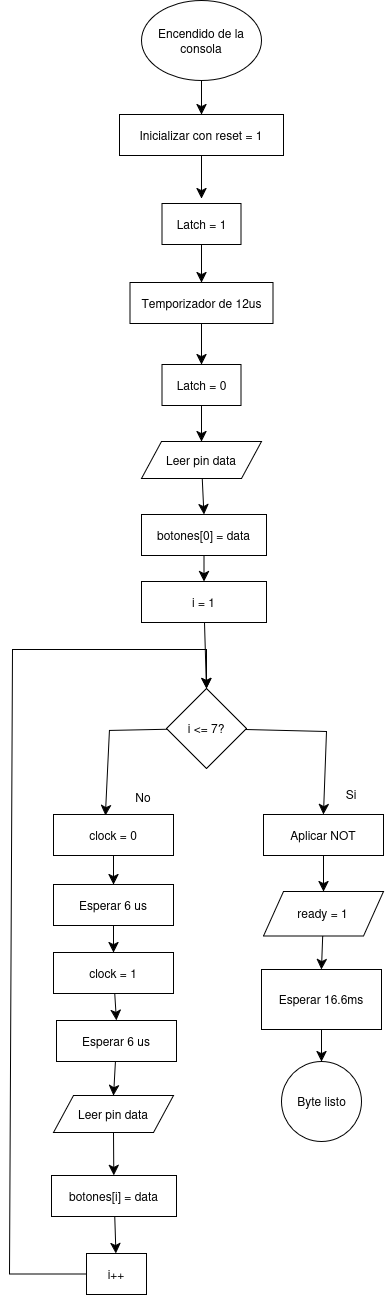

The diagram above was exported from draw.io. Its source (the exported page's mxGraphModel, read from the mxfile embedded in the PNG):
<mxGraphModel dx="1814" dy="806" grid="0" gridSize="10" guides="1" tooltips="1" connect="1" arrows="1" fold="1" page="0" pageScale="1" pageWidth="827" pageHeight="1169" background="light-dark(#FFFFFF,#121212)" math="0" shadow="0">
  <root>
    <mxCell id="0" />
    <mxCell id="1" parent="0" />
    <mxCell id="ckZH5tT1rKBv2e1iD1N5-18" edge="1" parent="1" source="liHwdqGuc8saYlpgJymo-1" style="edgeStyle=none;curved=1;rounded=0;curveGeometry=1;orthogonalLoop=1;jettySize=auto;html=1;entryX=0.5;entryY=0;entryDx=0;entryDy=0;fontSize=12;defaultLabelBackgroundColor=page;startSize=8;endSize=8;" target="ckZH5tT1rKBv2e1iD1N5-1">
      <mxGeometry relative="1" as="geometry" />
    </mxCell>
    <mxCell id="liHwdqGuc8saYlpgJymo-1" parent="1" style="ellipse;whiteSpace=wrap;html=1;shapeInside=1;" value="Encendido de la consola" vertex="1">
      <mxGeometry height="80" width="120" x="140" y="160" as="geometry" />
    </mxCell>
    <mxCell id="ckZH5tT1rKBv2e1iD1N5-19" edge="1" parent="1" source="ckZH5tT1rKBv2e1iD1N5-1" style="edgeStyle=none;curved=1;rounded=0;curveGeometry=1;orthogonalLoop=1;jettySize=auto;html=1;entryX=0.5;entryY=0;entryDx=0;entryDy=0;fontSize=12;defaultLabelBackgroundColor=page;startSize=8;endSize=8;">
      <mxGeometry relative="1" as="geometry">
        <mxPoint x="200" y="358" as="targetPoint" />
      </mxGeometry>
    </mxCell>
    <mxCell id="ckZH5tT1rKBv2e1iD1N5-1" parent="1" style="rounded=0;whiteSpace=wrap;html=1;" value="Inicializar con reset = 1" vertex="1">
      <mxGeometry height="41" width="164" x="118" y="274" as="geometry" />
    </mxCell>
    <mxCell id="U62Vjx3Po9uloqWfiP4X-1" edge="1" parent="1" source="ckZH5tT1rKBv2e1iD1N5-3" style="edgeStyle=none;curved=1;rounded=0;curveGeometry=1;orthogonalLoop=1;jettySize=auto;html=1;fontSize=12;defaultLabelBackgroundColor=page;startSize=8;endSize=8;" target="ckZH5tT1rKBv2e1iD1N5-4">
      <mxGeometry relative="1" as="geometry" />
    </mxCell>
    <mxCell id="ckZH5tT1rKBv2e1iD1N5-3" parent="1" style="rounded=0;whiteSpace=wrap;html=1;" value="Latch = 1" vertex="1">
      <mxGeometry height="41" width="79" x="160.5" y="363" as="geometry" />
    </mxCell>
    <mxCell id="U62Vjx3Po9uloqWfiP4X-2" edge="1" parent="1" source="ckZH5tT1rKBv2e1iD1N5-4" style="edgeStyle=none;curved=1;rounded=0;curveGeometry=1;orthogonalLoop=1;jettySize=auto;html=1;entryX=0.5;entryY=0;entryDx=0;entryDy=0;fontSize=12;defaultLabelBackgroundColor=page;startSize=8;endSize=8;" target="ckZH5tT1rKBv2e1iD1N5-5">
      <mxGeometry relative="1" as="geometry" />
    </mxCell>
    <mxCell id="ckZH5tT1rKBv2e1iD1N5-4" parent="1" style="rounded=0;whiteSpace=wrap;html=1;" value="Temporizador de 12us" vertex="1">
      <mxGeometry height="41" width="143" x="128.5" y="442" as="geometry" />
    </mxCell>
    <mxCell id="U62Vjx3Po9uloqWfiP4X-3" edge="1" parent="1" source="ckZH5tT1rKBv2e1iD1N5-5" style="edgeStyle=none;curved=1;rounded=0;curveGeometry=1;orthogonalLoop=1;jettySize=auto;html=1;entryX=0.5;entryY=0;entryDx=0;entryDy=0;fontSize=12;defaultLabelBackgroundColor=page;startSize=8;endSize=8;" target="ckZH5tT1rKBv2e1iD1N5-6">
      <mxGeometry relative="1" as="geometry" />
    </mxCell>
    <mxCell id="ckZH5tT1rKBv2e1iD1N5-5" parent="1" style="rounded=0;whiteSpace=wrap;html=1;" value="Latch = 0" vertex="1">
      <mxGeometry height="41" width="79" x="160.5" y="524" as="geometry" />
    </mxCell>
    <mxCell id="U62Vjx3Po9uloqWfiP4X-4" edge="1" parent="1" source="ckZH5tT1rKBv2e1iD1N5-6" style="edgeStyle=none;curved=1;rounded=0;curveGeometry=1;orthogonalLoop=1;jettySize=auto;html=1;entryX=0.5;entryY=0;entryDx=0;entryDy=0;fontSize=12;defaultLabelBackgroundColor=page;startSize=8;endSize=8;" target="ckZH5tT1rKBv2e1iD1N5-7">
      <mxGeometry relative="1" as="geometry" />
    </mxCell>
    <mxCell id="ckZH5tT1rKBv2e1iD1N5-6" parent="1" style="shape=parallelogram;perimeter=parallelogramPerimeter;whiteSpace=wrap;html=1;shapeInside=1;fixedSize=1;" value="Leer pin data" vertex="1">
      <mxGeometry height="37" width="120" x="140" y="601" as="geometry" />
    </mxCell>
    <mxCell id="U62Vjx3Po9uloqWfiP4X-5" edge="1" parent="1" source="ckZH5tT1rKBv2e1iD1N5-7" style="edgeStyle=none;curved=1;rounded=0;curveGeometry=1;orthogonalLoop=1;jettySize=auto;html=1;fontSize=12;defaultLabelBackgroundColor=page;startSize=8;endSize=8;" target="ckZH5tT1rKBv2e1iD1N5-8">
      <mxGeometry relative="1" as="geometry" />
    </mxCell>
    <mxCell id="ckZH5tT1rKBv2e1iD1N5-7" parent="1" style="rounded=0;whiteSpace=wrap;html=1;" value="botones[0] = data" vertex="1">
      <mxGeometry height="41" width="125" x="140" y="674" as="geometry" />
    </mxCell>
    <mxCell id="U62Vjx3Po9uloqWfiP4X-6" edge="1" parent="1" source="ckZH5tT1rKBv2e1iD1N5-8" style="edgeStyle=none;curved=1;rounded=0;curveGeometry=1;orthogonalLoop=1;jettySize=auto;html=1;entryX=0.5;entryY=0;entryDx=0;entryDy=0;fontSize=12;defaultLabelBackgroundColor=page;startSize=8;endSize=8;" target="ckZH5tT1rKBv2e1iD1N5-9">
      <mxGeometry relative="1" as="geometry" />
    </mxCell>
    <mxCell id="ckZH5tT1rKBv2e1iD1N5-8" parent="1" style="rounded=0;whiteSpace=wrap;html=1;" value="i = 1" vertex="1">
      <mxGeometry height="41" width="125" x="140" y="741" as="geometry" />
    </mxCell>
    <mxCell id="U62Vjx3Po9uloqWfiP4X-13" edge="1" parent="1" source="ckZH5tT1rKBv2e1iD1N5-9" style="edgeStyle=none;curved=0;rounded=0;orthogonalLoop=1;jettySize=auto;html=1;entryX=0.5;entryY=0;entryDx=0;entryDy=0;fontSize=12;defaultLabelBackgroundColor=page;startSize=8;endSize=8;" target="ckZH5tT1rKBv2e1iD1N5-17">
      <mxGeometry relative="1" x="0.0336" as="geometry">
        <Array as="points">
          <mxPoint x="325" y="891" />
        </Array>
      </mxGeometry>
    </mxCell>
    <mxCell id="ckZH5tT1rKBv2e1iD1N5-9" parent="1" style="rhombus;whiteSpace=wrap;html=1;shapeInside=1;" value="i&amp;nbsp;&amp;lt;= 7?" vertex="1">
      <mxGeometry height="80" width="80" x="165" y="848" as="geometry" />
    </mxCell>
    <mxCell id="U62Vjx3Po9uloqWfiP4X-16" edge="1" parent="1" source="ckZH5tT1rKBv2e1iD1N5-10" style="edgeStyle=none;curved=1;rounded=0;curveGeometry=1;orthogonalLoop=1;jettySize=auto;html=1;entryX=0.5;entryY=0;entryDx=0;entryDy=0;fontSize=12;defaultLabelBackgroundColor=page;startSize=8;endSize=8;" target="ckZH5tT1rKBv2e1iD1N5-11">
      <mxGeometry relative="1" as="geometry" />
    </mxCell>
    <mxCell id="ckZH5tT1rKBv2e1iD1N5-10" parent="1" style="rounded=0;whiteSpace=wrap;html=1;" value="clock = 0" vertex="1">
      <mxGeometry height="41" width="120" x="52" y="974" as="geometry" />
    </mxCell>
    <mxCell id="U62Vjx3Po9uloqWfiP4X-17" edge="1" parent="1" source="ckZH5tT1rKBv2e1iD1N5-11" style="edgeStyle=none;curved=1;rounded=0;curveGeometry=1;orthogonalLoop=1;jettySize=auto;html=1;entryX=0.5;entryY=0;entryDx=0;entryDy=0;fontSize=12;defaultLabelBackgroundColor=page;startSize=8;endSize=8;" target="ckZH5tT1rKBv2e1iD1N5-13">
      <mxGeometry relative="1" as="geometry" />
    </mxCell>
    <mxCell id="ckZH5tT1rKBv2e1iD1N5-11" parent="1" style="rounded=0;whiteSpace=wrap;html=1;" value="Esperar 6 us" vertex="1">
      <mxGeometry height="41" width="120" x="52" y="1044" as="geometry" />
    </mxCell>
    <mxCell id="U62Vjx3Po9uloqWfiP4X-19" edge="1" parent="1" source="ckZH5tT1rKBv2e1iD1N5-12" style="edgeStyle=none;curved=1;rounded=0;curveGeometry=1;orthogonalLoop=1;jettySize=auto;html=1;entryX=0.5;entryY=0;entryDx=0;entryDy=0;fontSize=12;defaultLabelBackgroundColor=page;startSize=8;endSize=8;" target="ckZH5tT1rKBv2e1iD1N5-14">
      <mxGeometry relative="1" as="geometry" />
    </mxCell>
    <mxCell id="ckZH5tT1rKBv2e1iD1N5-12" parent="1" style="rounded=0;whiteSpace=wrap;html=1;" value="Esperar 6 us" vertex="1">
      <mxGeometry height="41" width="120" x="55" y="1180" as="geometry" />
    </mxCell>
    <mxCell id="U62Vjx3Po9uloqWfiP4X-18" edge="1" parent="1" source="ckZH5tT1rKBv2e1iD1N5-13" style="edgeStyle=none;curved=1;rounded=0;curveGeometry=1;orthogonalLoop=1;jettySize=auto;html=1;entryX=0.5;entryY=0;entryDx=0;entryDy=0;fontSize=12;defaultLabelBackgroundColor=page;startSize=8;endSize=8;" target="ckZH5tT1rKBv2e1iD1N5-12">
      <mxGeometry relative="1" as="geometry" />
    </mxCell>
    <mxCell id="ckZH5tT1rKBv2e1iD1N5-13" parent="1" style="rounded=0;whiteSpace=wrap;html=1;" value="clock = 1" vertex="1">
      <mxGeometry height="41" width="120" x="52" y="1112" as="geometry" />
    </mxCell>
    <mxCell id="U62Vjx3Po9uloqWfiP4X-20" edge="1" parent="1" source="ckZH5tT1rKBv2e1iD1N5-14" style="edgeStyle=none;curved=1;rounded=0;curveGeometry=1;orthogonalLoop=1;jettySize=auto;html=1;fontSize=12;defaultLabelBackgroundColor=page;startSize=8;endSize=8;" target="ckZH5tT1rKBv2e1iD1N5-15">
      <mxGeometry relative="1" as="geometry" />
    </mxCell>
    <mxCell id="ckZH5tT1rKBv2e1iD1N5-14" parent="1" style="shape=parallelogram;perimeter=parallelogramPerimeter;whiteSpace=wrap;html=1;shapeInside=1;fixedSize=1;" value="Leer pin data" vertex="1">
      <mxGeometry height="37" width="120" x="52" y="1255" as="geometry" />
    </mxCell>
    <mxCell id="U62Vjx3Po9uloqWfiP4X-21" edge="1" parent="1" source="ckZH5tT1rKBv2e1iD1N5-15" style="edgeStyle=none;curved=1;rounded=0;curveGeometry=1;orthogonalLoop=1;jettySize=auto;html=1;fontSize=12;defaultLabelBackgroundColor=page;startSize=8;endSize=8;" target="ckZH5tT1rKBv2e1iD1N5-16">
      <mxGeometry relative="1" as="geometry" />
    </mxCell>
    <mxCell id="ckZH5tT1rKBv2e1iD1N5-15" parent="1" style="rounded=0;whiteSpace=wrap;html=1;" value="botones[i] = data" vertex="1">
      <mxGeometry height="41" width="125" x="50" y="1335" as="geometry" />
    </mxCell>
    <mxCell id="U62Vjx3Po9uloqWfiP4X-15" edge="1" parent="1" source="ckZH5tT1rKBv2e1iD1N5-16" style="edgeStyle=none;curved=0;rounded=0;orthogonalLoop=1;jettySize=auto;html=1;entryX=0.5;entryY=0;entryDx=0;entryDy=0;fontSize=12;defaultLabelBackgroundColor=page;startSize=8;endSize=8;" target="ckZH5tT1rKBv2e1iD1N5-9">
      <mxGeometry relative="1" x="-0.0494" as="geometry">
        <Array as="points">
          <mxPoint x="8" y="1433.5" />
          <mxPoint x="11" y="809" />
          <mxPoint x="205" y="809" />
        </Array>
      </mxGeometry>
    </mxCell>
    <mxCell id="ckZH5tT1rKBv2e1iD1N5-16" parent="1" style="rounded=0;whiteSpace=wrap;html=1;" value="i++" vertex="1">
      <mxGeometry height="41" width="60" x="85" y="1413" as="geometry" />
    </mxCell>
    <mxCell id="U62Vjx3Po9uloqWfiP4X-22" edge="1" parent="1" source="ckZH5tT1rKBv2e1iD1N5-17" style="edgeStyle=none;curved=1;rounded=0;curveGeometry=1;orthogonalLoop=1;jettySize=auto;html=1;fontSize=12;defaultLabelBackgroundColor=page;startSize=8;endSize=8;" target="U62Vjx3Po9uloqWfiP4X-7">
      <mxGeometry relative="1" as="geometry" />
    </mxCell>
    <mxCell id="ckZH5tT1rKBv2e1iD1N5-17" parent="1" style="rounded=0;whiteSpace=wrap;html=1;" value="Aplicar NOT" vertex="1">
      <mxGeometry height="41" width="120" x="262" y="974" as="geometry" />
    </mxCell>
    <mxCell id="U62Vjx3Po9uloqWfiP4X-23" edge="1" parent="1" source="U62Vjx3Po9uloqWfiP4X-7" style="edgeStyle=none;curved=1;rounded=0;curveGeometry=1;orthogonalLoop=1;jettySize=auto;html=1;entryX=0.5;entryY=0;entryDx=0;entryDy=0;fontSize=12;defaultLabelBackgroundColor=page;startSize=8;endSize=8;" target="U62Vjx3Po9uloqWfiP4X-8">
      <mxGeometry relative="1" as="geometry" />
    </mxCell>
    <mxCell id="U62Vjx3Po9uloqWfiP4X-7" parent="1" style="shape=parallelogram;perimeter=parallelogramPerimeter;whiteSpace=wrap;html=1;shapeInside=1;fixedSize=1;" value="ready = 1" vertex="1">
      <mxGeometry height="44.5" width="120" x="262" y="1051" as="geometry" />
    </mxCell>
    <mxCell id="U62Vjx3Po9uloqWfiP4X-24" edge="1" parent="1" source="U62Vjx3Po9uloqWfiP4X-8" style="edgeStyle=none;curved=1;rounded=0;curveGeometry=1;orthogonalLoop=1;jettySize=auto;html=1;fontSize=12;defaultLabelBackgroundColor=page;startSize=8;endSize=8;" target="U62Vjx3Po9uloqWfiP4X-10">
      <mxGeometry relative="1" as="geometry" />
    </mxCell>
    <mxCell id="U62Vjx3Po9uloqWfiP4X-8" parent="1" style="rounded=0;whiteSpace=wrap;html=1;" value="Esperar 16.6ms" vertex="1">
      <mxGeometry height="60" width="120" x="260" y="1129" as="geometry" />
    </mxCell>
    <mxCell id="U62Vjx3Po9uloqWfiP4X-10" parent="1" style="ellipse;whiteSpace=wrap;html=1;shapeInside=1;aspect=fixed;" value="Byte listo" vertex="1">
      <mxGeometry height="80" width="80" x="280" y="1221" as="geometry" />
    </mxCell>
    <mxCell id="U62Vjx3Po9uloqWfiP4X-11" parent="1" style="text;html=1;whiteSpace=wrap;strokeColor=none;fillColor=none;align=center;verticalAlign=middle;rounded=0;" value="No" vertex="1">
      <mxGeometry height="30" width="60" x="112" y="942" as="geometry" />
    </mxCell>
    <mxCell id="U62Vjx3Po9uloqWfiP4X-12" parent="1" style="text;html=1;whiteSpace=wrap;strokeColor=none;fillColor=none;align=center;verticalAlign=middle;rounded=0;" value="Si" vertex="1">
      <mxGeometry height="30" width="60" x="320" y="939" as="geometry" />
    </mxCell>
    <mxCell id="U62Vjx3Po9uloqWfiP4X-14" edge="1" parent="1" source="ckZH5tT1rKBv2e1iD1N5-9" style="edgeStyle=none;curved=0;rounded=0;orthogonalLoop=1;jettySize=auto;html=1;entryX=0.433;entryY=0.024;entryDx=0;entryDy=0;entryPerimeter=0;fontSize=12;defaultLabelBackgroundColor=page;startSize=8;endSize=8;" target="ckZH5tT1rKBv2e1iD1N5-10">
      <mxGeometry relative="1" as="geometry">
        <Array as="points">
          <mxPoint x="108" y="890" />
        </Array>
      </mxGeometry>
    </mxCell>
  </root>
</mxGraphModel>